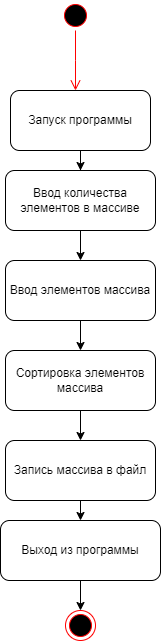

The diagram above was exported from draw.io. Its source (the exported page's mxGraphModel, read from the mxfile embedded in the PNG):
<mxGraphModel dx="1386" dy="793" grid="1" gridSize="10" guides="1" tooltips="1" connect="1" arrows="1" fold="1" page="1" pageScale="1" pageWidth="827" pageHeight="1169" math="0" shadow="0">
  <root>
    <mxCell id="0" />
    <mxCell id="1" parent="0" />
    <mxCell id="Rt9UpmPwj-Y1pMRxraNk-1" value="" style="ellipse;html=1;shape=endState;fillColor=#000000;strokeColor=#ff0000;" vertex="1" parent="1">
      <mxGeometry x="405" y="630" width="30" height="30" as="geometry" />
    </mxCell>
    <mxCell id="Rt9UpmPwj-Y1pMRxraNk-2" value="" style="ellipse;html=1;shape=startState;fillColor=#000000;strokeColor=#ff0000;" vertex="1" parent="1">
      <mxGeometry x="400" y="20" width="30" height="30" as="geometry" />
    </mxCell>
    <mxCell id="Rt9UpmPwj-Y1pMRxraNk-3" value="" style="edgeStyle=orthogonalEdgeStyle;html=1;verticalAlign=bottom;endArrow=open;endSize=8;strokeColor=#ff0000;rounded=0;" edge="1" source="Rt9UpmPwj-Y1pMRxraNk-2" parent="1">
      <mxGeometry relative="1" as="geometry">
        <mxPoint x="415" y="110" as="targetPoint" />
      </mxGeometry>
    </mxCell>
    <mxCell id="Rt9UpmPwj-Y1pMRxraNk-6" style="edgeStyle=orthogonalEdgeStyle;rounded=0;orthogonalLoop=1;jettySize=auto;html=1;entryX=0.5;entryY=0;entryDx=0;entryDy=0;" edge="1" parent="1" source="Rt9UpmPwj-Y1pMRxraNk-4" target="Rt9UpmPwj-Y1pMRxraNk-5">
      <mxGeometry relative="1" as="geometry" />
    </mxCell>
    <mxCell id="Rt9UpmPwj-Y1pMRxraNk-4" value="Запуск программы" style="rounded=1;whiteSpace=wrap;html=1;" vertex="1" parent="1">
      <mxGeometry x="350" y="110" width="140" height="60" as="geometry" />
    </mxCell>
    <mxCell id="Rt9UpmPwj-Y1pMRxraNk-8" style="edgeStyle=orthogonalEdgeStyle;rounded=0;orthogonalLoop=1;jettySize=auto;html=1;entryX=0.5;entryY=0;entryDx=0;entryDy=0;" edge="1" parent="1" source="Rt9UpmPwj-Y1pMRxraNk-5" target="Rt9UpmPwj-Y1pMRxraNk-7">
      <mxGeometry relative="1" as="geometry" />
    </mxCell>
    <mxCell id="Rt9UpmPwj-Y1pMRxraNk-5" value="Ввод количества элементов в массиве" style="rounded=1;whiteSpace=wrap;html=1;" vertex="1" parent="1">
      <mxGeometry x="345" y="190" width="150" height="60" as="geometry" />
    </mxCell>
    <mxCell id="Rt9UpmPwj-Y1pMRxraNk-10" style="edgeStyle=orthogonalEdgeStyle;rounded=0;orthogonalLoop=1;jettySize=auto;html=1;entryX=0.5;entryY=0;entryDx=0;entryDy=0;" edge="1" parent="1" source="Rt9UpmPwj-Y1pMRxraNk-7" target="Rt9UpmPwj-Y1pMRxraNk-9">
      <mxGeometry relative="1" as="geometry" />
    </mxCell>
    <mxCell id="Rt9UpmPwj-Y1pMRxraNk-7" value="Ввод элементов массива" style="rounded=1;whiteSpace=wrap;html=1;" vertex="1" parent="1">
      <mxGeometry x="345" y="280" width="150" height="60" as="geometry" />
    </mxCell>
    <mxCell id="Rt9UpmPwj-Y1pMRxraNk-12" style="edgeStyle=orthogonalEdgeStyle;rounded=0;orthogonalLoop=1;jettySize=auto;html=1;entryX=0.5;entryY=0;entryDx=0;entryDy=0;" edge="1" parent="1" source="Rt9UpmPwj-Y1pMRxraNk-9" target="Rt9UpmPwj-Y1pMRxraNk-11">
      <mxGeometry relative="1" as="geometry" />
    </mxCell>
    <mxCell id="Rt9UpmPwj-Y1pMRxraNk-9" value="Сортировка элементов массива" style="rounded=1;whiteSpace=wrap;html=1;" vertex="1" parent="1">
      <mxGeometry x="345" y="370" width="150" height="60" as="geometry" />
    </mxCell>
    <mxCell id="Rt9UpmPwj-Y1pMRxraNk-13" style="edgeStyle=orthogonalEdgeStyle;rounded=0;orthogonalLoop=1;jettySize=auto;html=1;" edge="1" parent="1" source="Rt9UpmPwj-Y1pMRxraNk-11">
      <mxGeometry relative="1" as="geometry">
        <mxPoint x="420" y="540" as="targetPoint" />
      </mxGeometry>
    </mxCell>
    <mxCell id="Rt9UpmPwj-Y1pMRxraNk-11" value="Запись массива в файл" style="rounded=1;whiteSpace=wrap;html=1;" vertex="1" parent="1">
      <mxGeometry x="345" y="460" width="150" height="60" as="geometry" />
    </mxCell>
    <mxCell id="Rt9UpmPwj-Y1pMRxraNk-15" style="edgeStyle=orthogonalEdgeStyle;rounded=0;orthogonalLoop=1;jettySize=auto;html=1;exitX=0.5;exitY=1;exitDx=0;exitDy=0;entryX=0.5;entryY=0;entryDx=0;entryDy=0;" edge="1" parent="1" source="Rt9UpmPwj-Y1pMRxraNk-14" target="Rt9UpmPwj-Y1pMRxraNk-1">
      <mxGeometry relative="1" as="geometry" />
    </mxCell>
    <mxCell id="Rt9UpmPwj-Y1pMRxraNk-14" value="Выход из программы" style="rounded=1;whiteSpace=wrap;html=1;" vertex="1" parent="1">
      <mxGeometry x="340" y="540" width="160" height="60" as="geometry" />
    </mxCell>
  </root>
</mxGraphModel>